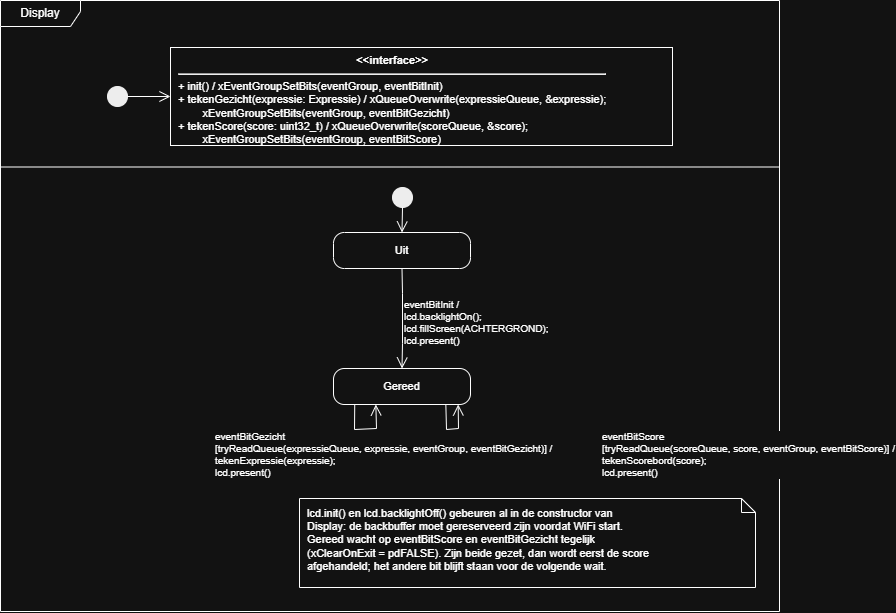

The diagram above was exported from draw.io. Its source (the exported page's mxGraphModel, read from the mxfile embedded in the PNG):
<mxGraphModel dx="1018" dy="710" grid="1" gridSize="10" guides="1" tooltips="1" connect="1" arrows="1" fold="1" page="0" pageScale="1" pageWidth="1200" pageHeight="1600" math="0" shadow="0">
  <root>
    <mxCell id="0" />
    <mxCell id="1" parent="0" />
    <mxCell id="cyd2fr" parent="1" style="shape=umlFrame;whiteSpace=wrap;html=1;width=80;height=26;" value="Display" vertex="1">
      <mxGeometry height="611" width="779" x="4" y="4" as="geometry" />
    </mxCell>
    <mxCell id="cyd2sep" parent="1" style="line;strokeWidth=1;html=1;" value="" vertex="1">
      <mxGeometry height="1" width="779" x="4" y="170" as="geometry" />
    </mxCell>
    <mxCell id="cyd2a0" parent="1" style="ellipse;fillColor=#000000;strokeColor=#000000;" value="" vertex="1">
      <mxGeometry height="20" width="20" x="111" y="90" as="geometry" />
    </mxCell>
    <mxCell id="cyd2a1" parent="1" style="rounded=0;whiteSpace=wrap;html=1;align=left;verticalAlign=top;spacingLeft=6;fontSize=11;" value="&lt;div style='text-align:center'&gt;&lt;b&gt;&amp;lt;&amp;lt;interface&amp;gt;&amp;gt;&lt;/b&gt;&lt;/div&gt;&lt;hr&gt;+ init() / xEventGroupSetBits(eventGroup, eventBitInit)&lt;br&gt;+ tekenGezicht(expressie: Expressie) / xQueueOverwrite(expressieQueue, &amp;amp;expressie);&lt;br&gt;&amp;nbsp;&amp;nbsp;&amp;nbsp;&amp;nbsp;&amp;nbsp;&amp;nbsp;&amp;nbsp;&amp;nbsp;xEventGroupSetBits(eventGroup, eventBitGezicht)&lt;br&gt;+ tekenScore(score: uint32_t) / xQueueOverwrite(scoreQueue, &amp;amp;score);&lt;br&gt;&amp;nbsp;&amp;nbsp;&amp;nbsp;&amp;nbsp;&amp;nbsp;&amp;nbsp;&amp;nbsp;&amp;nbsp;xEventGroupSetBits(eventGroup, eventBitScore)" vertex="1">
      <mxGeometry height="98" width="502" x="174" y="51" as="geometry" />
    </mxCell>
    <mxCell id="cyd2e2" edge="1" parent="1" source="cyd2a0" style="endArrow=open;endSize=9;html=1;rounded=0;" target="cyd2a1">
      <mxGeometry relative="1" as="geometry" />
    </mxCell>
    <mxCell id="cyd2b3" parent="1" style="ellipse;fillColor=#000000;strokeColor=#000000;" value="" vertex="1">
      <mxGeometry height="20" width="20" x="396" y="191" as="geometry" />
    </mxCell>
    <mxCell id="cyd2b4" parent="1" style="rounded=1;whiteSpace=wrap;html=1;fontSize=11;arcSize=30;" value="Uit" vertex="1">
      <mxGeometry height="36" width="137" x="337" y="236" as="geometry" />
    </mxCell>
    <mxCell id="cyd2b5" parent="1" style="rounded=1;whiteSpace=wrap;html=1;fontSize=11;arcSize=30;" value="Gereed" vertex="1">
      <mxGeometry height="36" width="137" x="337" y="372" as="geometry" />
    </mxCell>
    <mxCell id="cyd2e6" edge="1" parent="1" source="cyd2b3" style="endArrow=open;endSize=9;html=1;rounded=0;fontSize=10;align=left;labelBackgroundColor=#ffffff;exitX=0.500;exitY=1.000;exitDx=0;exitDy=0;entryX=0.500;entryY=0.000;entryDx=0;entryDy=0;" target="cyd2b4" value="">
      <mxGeometry relative="1" as="geometry" />
    </mxCell>
    <mxCell id="cyd2e7" edge="1" parent="1" source="cyd2b4" style="endArrow=open;endSize=9;html=1;rounded=0;fontSize=10;align=left;labelBackgroundColor=#ffffff;exitX=0.500;exitY=1.000;exitDx=0;exitDy=0;entryX=0.500;entryY=0.000;entryDx=0;entryDy=0;" target="cyd2b5" value="eventBitInit /&#10;lcd.backlightOn();&#10;lcd.fillScreen(ACHTERGROND);&#10;lcd.present()">
      <mxGeometry relative="1" as="geometry">
        <mxPoint y="4" as="offset" />
        <Array as="points">
          <mxPoint x="406" y="297" />
          <mxPoint x="406" y="347" />
        </Array>
      </mxGeometry>
    </mxCell>
    <mxCell id="cyd2e8" edge="1" parent="1" source="cyd2b5" style="endArrow=open;endSize=9;html=1;rounded=0;fontSize=10;align=left;labelBackgroundColor=#ffffff;exitX=0.155;exitY=1.000;exitDx=0;exitDy=0;entryX=0.309;entryY=1.000;entryDx=0;entryDy=0;" target="cyd2b5" value="eventBitGezicht&#10;[tryReadQueue(expressieQueue, expressie, eventGroup, eventBitGezicht)] /&#10;tekenExpressie(expressie);&#10;lcd.present()">
      <mxGeometry relative="1" as="geometry">
        <mxPoint x="-152" y="25" as="offset" />
        <Array as="points">
          <mxPoint x="358" y="433" />
          <mxPoint x="380" y="432" />
        </Array>
      </mxGeometry>
    </mxCell>
    <mxCell id="cyd2e9" edge="1" parent="1" source="cyd2b5" style="endArrow=open;endSize=9;html=1;rounded=0;fontSize=10;align=left;labelBackgroundColor=#ffffff;exitX=0.820;exitY=1.000;exitDx=0;exitDy=0;entryX=0.910;entryY=1.000;entryDx=0;entryDy=0;" target="cyd2b5" value="eventBitScore&#10;[tryReadQueue(scoreQueue, score, eventGroup, eventBitScore)] /&#10;tekenScorebord(score);&#10;lcd.present()">
      <mxGeometry relative="1" as="geometry">
        <mxPoint x="148" y="25" as="offset" />
        <Array as="points">
          <mxPoint x="450" y="433" />
          <mxPoint x="462" y="432" />
        </Array>
      </mxGeometry>
    </mxCell>
    <mxCell id="cyd2note" parent="1" style="shape=note;whiteSpace=wrap;html=1;size=14;align=left;verticalAlign=top;spacingLeft=6;spacingTop=2;fontSize=11;" value="lcd.init() en lcd.backlightOff() gebeuren al in de constructor van&lt;br&gt;Display: de backbuffer moet gereserveerd zijn voordat WiFi start.&lt;br&gt;Gereed wacht op eventBitScore en eventBitGezicht tegelijk&lt;br&gt;(xClearOnExit = pdFALSE). Zijn beide gezet, dan wordt eerst de score&lt;br&gt;afgehandeld; het andere bit blijft staan voor de volgende wait." vertex="1">
      <mxGeometry height="89" width="456" x="303" y="502" as="geometry" />
    </mxCell>
  </root>
</mxGraphModel>